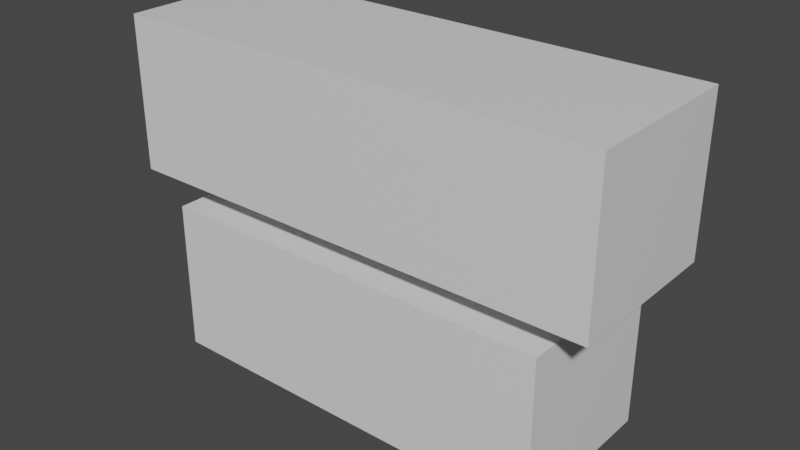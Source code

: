 # Source: prototim_torso.blend  (saved by Blender 3.0.42; exported with 4.5.12 LTS)
import bpy
from mathutils import Matrix  # noqa: F401  (used for matrix-valued properties, if any)

bpy.ops.wm.read_factory_settings(use_empty=True)
scene = bpy.context.scene
scene.name = 'Scene'

# ---- collections
col_collection = bpy.data.collections.new('Collection'); scene.collection.children.link(col_collection)

# ---- materials (node trees are filled in below, after node groups)
mat_material_014 = bpy.data.materials.new('Material.014')
mat_material_014.alpha_threshold = 0.0
mat_material_014.use_transparent_shadow = False
mat_material_014.line_color = (0.0, 0.0, 0.0, 1.0)
mat_material_001 = bpy.data.materials.new('Material.001')
mat_material_001.alpha_threshold = 0.0
mat_material_001.use_transparent_shadow = False
mat_material_001.line_color = (0.0, 0.0, 0.0, 1.0)

# ---- material node trees
mat_material_014.use_nodes = True; mat_material_014.node_tree.nodes.clear()
_N = mat_material_014.node_tree.nodes; _L = mat_material_014.node_tree.links
n0 = _N.new('ShaderNodeOutputMaterial'); n0.name = 'Material Output'; n0.location = (300, 300)
n1 = _N.new('ShaderNodeBsdfPrincipled'); n1.name = 'Principled BSDF'; n1.location = (10, 300)
n1.distribution = 'GGX'
n1.subsurface_method = 'RANDOM_WALK_SKIN'
n1.inputs[2].default_value = 0.4
n1.inputs[3].default_value = 1.45
n1.inputs[27].default_value = (0.0, 0.0, 0.0, 1.0)
n1.inputs[28].default_value = 1.0
_L.new(n1.outputs[0], n0.inputs[0])
n0.is_active_output = True
mat_material_001.use_nodes = True; mat_material_001.node_tree.nodes.clear()
_N = mat_material_001.node_tree.nodes; _L = mat_material_001.node_tree.links
n0 = _N.new('ShaderNodeOutputMaterial'); n0.name = 'Material Output'; n0.location = (300, 300)
n1 = _N.new('ShaderNodeBsdfPrincipled'); n1.name = 'Principled BSDF'; n1.location = (10, 300)
n1.distribution = 'GGX'
n1.subsurface_method = 'RANDOM_WALK_SKIN'
n1.inputs[2].default_value = 0.4
n1.inputs[3].default_value = 1.45
n1.inputs[27].default_value = (0.0, 0.0, 0.0, 1.0)
n1.inputs[28].default_value = 1.0
_L.new(n1.outputs[0], n0.inputs[0])
n0.is_active_output = True

# ---- world
world_world = bpy.data.worlds.new('World'); scene.world = world_world
world_world.use_nodes = True; world_world.node_tree.nodes.clear()
_N = world_world.node_tree.nodes; _L = world_world.node_tree.links
n0 = _N.new('ShaderNodeOutputWorld'); n0.name = 'World Output'; n0.location = (300, 300)
n1 = _N.new('ShaderNodeBackground'); n1.name = 'Background'; n1.location = (10, 300)
n1.inputs[0].default_value = (0.05088, 0.05088, 0.05088, 1.0)
_L.new(n1.outputs[0], n0.inputs[0])
n0.is_active_output = True
world_world.color = (0.05088, 0.05088, 0.05088)
world_world.use_sun_shadow = False
world_world.sun_shadow_jitter_overblur = 0.0

# ---- meshes
me_cube_014 = bpy.data.meshes.new('Cube.014')
me_cube_014.from_pydata([(-0.2137, 0.07233, 0.2274), (-0.2137, 0.07233, 0.09307), (-0.2137, -0.07262, 0.2274), (-0.2137, -0.07262, 0.09307), (0.2137, 0.07233, 0.2274), (0.2137, 0.07233, 0.09307), (0.2137, -0.07262, 0.2274), (0.2137, -0.07262, 0.09307)], [], [(3, 2, 0, 1), (5, 1, 0, 4), (5, 7, 3, 1), (3, 7, 6, 2), (2, 6, 4, 0), (7, 5, 4, 6)])
_uv = me_cube_014.uv_layers.new(name='UVMap')
_uv.uv.foreach_set('vector', [0.375, 0.0, 0.625, 0.0, 0.625, 0.25, 0.375, 0.25, 0.375, 0.25, 0.375, 0.25, 0.625, 0.25, 0.625, 0.25, 0.125, 0.5, 0.125, 0.75, 0.125, 0.75, 0.125, 0.5, 0.375, 1.0, 0.375, 1.0, 0.625, 1.0, 0.625, 1.0, 0.875, 0.75, 0.875, 0.75, 0.875, 0.5, 0.875, 0.5, 0.375, 0.0, 0.375, 0.25, 0.625, 0.25, 0.625, 0.0])
me_cube_014.materials.append(mat_material_014)
me_cube_014.use_remesh_preserve_volume = False
me_cube_014.use_remesh_preserve_attributes = False
me_cube_014.use_mirror_vertex_groups = False
me_cube_014.update()
me_cube_001 = bpy.data.meshes.new('Cube.001')
me_cube_001.from_pydata([(-0.1768, 0.07233, 0.06931), (-0.1768, 0.07233, -0.06498), (-0.1768, -0.07262, 0.06931), (-0.1768, -0.07262, -0.06498), (0.1768, 0.07233, 0.06931), (0.1768, 0.07233, -0.06498), (0.1768, -0.07262, 0.06931), (0.1768, -0.07262, -0.06498)], [], [(5, 7, 3, 1), (5, 1, 0, 4), (3, 2, 0, 1), (3, 7, 6, 2), (2, 6, 4, 0), (7, 5, 4, 6)])
_uv = me_cube_001.uv_layers.new(name='UVMap')
_uv.uv.foreach_set('vector', [0.125, 0.5, 0.125, 0.75, 0.125, 0.75, 0.125, 0.5, 0.375, 0.25, 0.375, 0.25, 0.625, 0.25, 0.625, 0.25, 0.375, 0.0, 0.625, 0.0, 0.625, 0.25, 0.375, 0.25, 0.375, 1.0, 0.375, 1.0, 0.625, 1.0, 0.625, 1.0, 0.875, 0.75, 0.875, 0.75, 0.875, 0.5, 0.875, 0.5, 0.375, 0.0, 0.375, 0.25, 0.625, 0.25, 0.625, 0.0])
me_cube_001.materials.append(mat_material_001)
me_cube_001.use_remesh_preserve_volume = False
me_cube_001.use_remesh_preserve_attributes = False
me_cube_001.use_mirror_vertex_groups = False
me_cube_001.update()

# ---- objects
ob_torso_001 = bpy.data.objects.new('Torso.001', me_cube_014)
ob_torso_002 = bpy.data.objects.new('Torso.002', me_cube_001)

# ---- transforms, parenting, visibility, modifiers, constraints
ob_torso_001.location = (0.0, 0.0, 0.0)
ob_torso_001.lock_rotations_4d = False
ob_torso_001.empty_display_type = 'ARROWS'
ob_torso_001.lineart.crease_threshold = 0.0
_vg = ob_torso_001.vertex_groups.new(name='Chest.002')
_vg = ob_torso_001.vertex_groups.new(name='Chest.001')
for _i, _w in zip([0, 1, 2, 3, 4, 5, 6, 7], [0.9982, 0.9934, 1.0, 0.9755, 0.999, 0.9913, 0.9998, 0.9983]): _vg.add([_i], _w, 'REPLACE')
_vg = ob_torso_001.vertex_groups.new(name='Arm.L.001')
_vg = ob_torso_001.vertex_groups.new(name='Arm.L.002')
_vg = ob_torso_001.vertex_groups.new(name='Hand.L')
_vg = ob_torso_001.vertex_groups.new(name='Neck')
_vg = ob_torso_001.vertex_groups.new(name='Head')
_vg = ob_torso_001.vertex_groups.new(name='Arm.R.001')
for _i, _w in zip([0, 1, 2, 3, 4, 5, 6, 7], [2.245e-05, 0.0006949, 8.614e-07, 2.32e-09, 0.0009589, 2.449e-08, 0.000118, 0.00192]): _vg.add([_i], _w, 'REPLACE')
_vg = ob_torso_001.vertex_groups.new(name='Arm.R.002')
_vg = ob_torso_001.vertex_groups.new(name='Hand.R')
_vg = ob_torso_001.vertex_groups.new(name='Waist.002')
_vg = ob_torso_001.vertex_groups.new(name='Waist.001')
_vg = ob_torso_001.vertex_groups.new(name='Leg.L.001')
_vg = ob_torso_001.vertex_groups.new(name='Leg.L.002')
_vg = ob_torso_001.vertex_groups.new(name='Foot.L')
_vg = ob_torso_001.vertex_groups.new(name='Leg.R.001')
_vg = ob_torso_001.vertex_groups.new(name='Leg.R.002')
_vg = ob_torso_001.vertex_groups.new(name='Foot.R')
_m = ob_torso_001.modifiers.new('Armature', 'ARMATURE')
ob_torso_002.location = (0.0, 0.0, 0.0)
ob_torso_002.lock_rotations_4d = False
ob_torso_002.empty_display_type = 'ARROWS'
ob_torso_002.lineart.crease_threshold = 0.0
_vg = ob_torso_002.vertex_groups.new(name='Chest.002')
_vg.add([0, 1, 2, 3, 4, 5, 6, 7], 1.0, 'REPLACE')
_vg = ob_torso_002.vertex_groups.new(name='Chest.001')
_vg = ob_torso_002.vertex_groups.new(name='Arm.L.001')
_vg = ob_torso_002.vertex_groups.new(name='Arm.L.002')
_vg = ob_torso_002.vertex_groups.new(name='Hand.L')
_vg = ob_torso_002.vertex_groups.new(name='Neck')
_vg = ob_torso_002.vertex_groups.new(name='Head')
_vg = ob_torso_002.vertex_groups.new(name='Arm.R.001')
_vg = ob_torso_002.vertex_groups.new(name='Arm.R.002')
_vg = ob_torso_002.vertex_groups.new(name='Hand.R')
_vg = ob_torso_002.vertex_groups.new(name='Waist.002')
_vg = ob_torso_002.vertex_groups.new(name='Waist.001')
_vg = ob_torso_002.vertex_groups.new(name='Leg.L.001')
_vg = ob_torso_002.vertex_groups.new(name='Leg.L.002')
_vg = ob_torso_002.vertex_groups.new(name='Foot.L')
_vg = ob_torso_002.vertex_groups.new(name='Leg.R.001')
_vg = ob_torso_002.vertex_groups.new(name='Leg.R.002')
_vg = ob_torso_002.vertex_groups.new(name='Foot.R')
_m = ob_torso_002.modifiers.new('Armature', 'ARMATURE')

# ---- collection membership
col_collection.objects.link(ob_torso_001)
col_collection.objects.link(ob_torso_002)

# ---- scene / render settings (as saved in the file)
scene.frame_start = 1; scene.frame_end = 250; scene.frame_set(1)
scene.render.engine = 'BLENDER_EEVEE_NEXT'
scene.cycles.sampling_pattern = 'TABULATED_SOBOL'
scene.cycles.use_light_tree = False
scene.view_settings.view_transform = 'Filmic'
bpy.context.view_layer.update()

# ---- added for rendering (the .blend has no active camera and no usable light): camera, sun
cam_auto = bpy.data.cameras.new('AutoCamera')
cam_auto.lens = 50.0
cam_auto.sensor_width = 36.0
cam_auto.clip_end = 1000.0
ob_auto_camera = bpy.data.objects.new('AutoCamera', cam_auto)
scene.collection.objects.link(ob_auto_camera)
ob_auto_camera.location = (0.497455, -0.597092, 0.479155)
ob_auto_camera.rotation_euler = (1.09748, -7.21219e-08, 0.694738)
scene.camera = ob_auto_camera
light_auto_sun = bpy.data.lights.new('AutoSun', 'SUN')
light_auto_sun.energy = 3.0
light_auto_sun.angle = 0.0523599
ob_auto_sun = bpy.data.objects.new('AutoSun', light_auto_sun)
scene.collection.objects.link(ob_auto_sun)
ob_auto_sun.rotation_euler = (0.872665, 0.174533, 0.523599)
bpy.context.view_layer.update()
